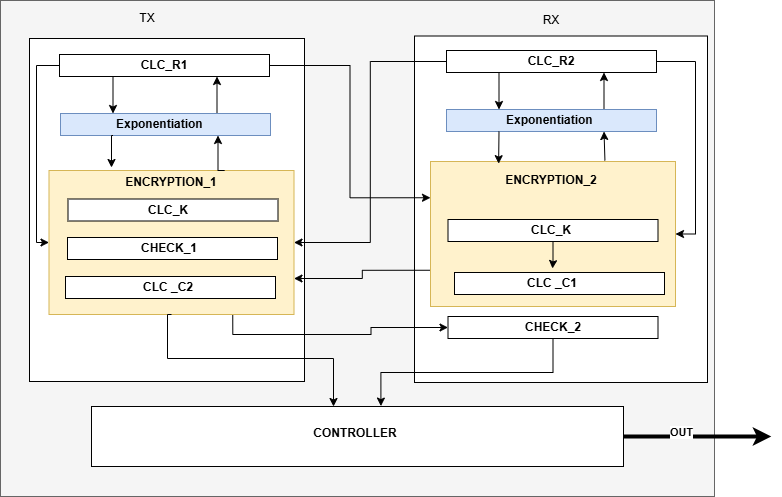

The diagram above was exported from draw.io. Its source (the exported page's mxGraphModel, read from the mxfile embedded in the PNG):
<mxGraphModel dx="1042" dy="565" grid="0" gridSize="10" guides="1" tooltips="1" connect="1" arrows="1" fold="1" page="1" pageScale="1" pageWidth="1700" pageHeight="1100" math="0" shadow="0">
  <root>
    <mxCell id="0" />
    <mxCell id="1" parent="0" />
    <mxCell id="LA0Ztlu71JVe_R6KILm3-1" value="" style="rounded=0;whiteSpace=wrap;html=1;fillColor=#f5f5f5;strokeColor=#666666;fontColor=#333333;" parent="1" vertex="1">
      <mxGeometry x="420" y="238" width="714" height="496" as="geometry" />
    </mxCell>
    <mxCell id="LA0Ztlu71JVe_R6KILm3-3" value="" style="rounded=0;whiteSpace=wrap;html=1;" parent="1" vertex="1">
      <mxGeometry x="449" y="276" width="275" height="343" as="geometry" />
    </mxCell>
    <mxCell id="LA0Ztlu71JVe_R6KILm3-4" value="" style="rounded=0;whiteSpace=wrap;html=1;" parent="1" vertex="1">
      <mxGeometry x="834" y="273.5" width="293" height="346.5" as="geometry" />
    </mxCell>
    <mxCell id="LA0Ztlu71JVe_R6KILm3-45" style="edgeStyle=orthogonalEdgeStyle;rounded=0;orthogonalLoop=1;jettySize=auto;html=1;strokeWidth=4;" parent="1" source="LA0Ztlu71JVe_R6KILm3-5" edge="1">
      <mxGeometry relative="1" as="geometry">
        <mxPoint x="1190.800048828125" y="674" as="targetPoint" />
      </mxGeometry>
    </mxCell>
    <mxCell id="LA0Ztlu71JVe_R6KILm3-48" value="&lt;b&gt;OUT&lt;/b&gt;" style="edgeLabel;html=1;align=center;verticalAlign=middle;resizable=0;points=[];" parent="LA0Ztlu71JVe_R6KILm3-45" vertex="1" connectable="0">
      <mxGeometry x="-0.2367" y="5" relative="1" as="geometry">
        <mxPoint as="offset" />
      </mxGeometry>
    </mxCell>
    <mxCell id="LA0Ztlu71JVe_R6KILm3-5" value="" style="rounded=0;whiteSpace=wrap;html=1;" parent="1" vertex="1">
      <mxGeometry x="511" y="644" width="532" height="60" as="geometry" />
    </mxCell>
    <mxCell id="LA0Ztlu71JVe_R6KILm3-6" value="TX" style="text;html=1;align=center;verticalAlign=middle;whiteSpace=wrap;rounded=0;" parent="1" vertex="1">
      <mxGeometry x="537" y="241" width="60" height="30" as="geometry" />
    </mxCell>
    <mxCell id="LA0Ztlu71JVe_R6KILm3-7" value="RX" style="text;html=1;align=center;verticalAlign=middle;whiteSpace=wrap;rounded=0;" parent="1" vertex="1">
      <mxGeometry x="941" y="243" width="60" height="30" as="geometry" />
    </mxCell>
    <mxCell id="LA0Ztlu71JVe_R6KILm3-34" style="edgeStyle=orthogonalEdgeStyle;rounded=0;orthogonalLoop=1;jettySize=auto;html=1;entryX=0;entryY=0.25;entryDx=0;entryDy=0;" parent="1" source="LA0Ztlu71JVe_R6KILm3-9" target="LA0Ztlu71JVe_R6KILm3-15" edge="1">
      <mxGeometry relative="1" as="geometry" />
    </mxCell>
    <mxCell id="lNJTzh7cDimFjWurrh2S-1" style="edgeStyle=orthogonalEdgeStyle;rounded=0;orthogonalLoop=1;jettySize=auto;html=1;entryX=0;entryY=0.5;entryDx=0;entryDy=0;" edge="1" parent="1" source="LA0Ztlu71JVe_R6KILm3-9" target="LA0Ztlu71JVe_R6KILm3-11">
      <mxGeometry relative="1" as="geometry">
        <Array as="points">
          <mxPoint x="456" y="303" />
          <mxPoint x="456" y="480" />
        </Array>
      </mxGeometry>
    </mxCell>
    <mxCell id="LA0Ztlu71JVe_R6KILm3-9" value="" style="rounded=0;whiteSpace=wrap;html=1;" parent="1" vertex="1">
      <mxGeometry x="479" y="292" width="210" height="22" as="geometry" />
    </mxCell>
    <mxCell id="LA0Ztlu71JVe_R6KILm3-38" style="edgeStyle=orthogonalEdgeStyle;rounded=0;orthogonalLoop=1;jettySize=auto;html=1;entryX=1;entryY=0.5;entryDx=0;entryDy=0;" parent="1" source="LA0Ztlu71JVe_R6KILm3-10" target="LA0Ztlu71JVe_R6KILm3-11" edge="1">
      <mxGeometry relative="1" as="geometry" />
    </mxCell>
    <mxCell id="livUEJN0_sV4zXmoCiP3-8" style="edgeStyle=orthogonalEdgeStyle;rounded=0;orthogonalLoop=1;jettySize=auto;html=1;exitX=1;exitY=0.5;exitDx=0;exitDy=0;entryX=1;entryY=0.5;entryDx=0;entryDy=0;" parent="1" source="LA0Ztlu71JVe_R6KILm3-10" target="LA0Ztlu71JVe_R6KILm3-15" edge="1">
      <mxGeometry relative="1" as="geometry" />
    </mxCell>
    <mxCell id="LA0Ztlu71JVe_R6KILm3-10" value="" style="rounded=0;whiteSpace=wrap;html=1;" parent="1" vertex="1">
      <mxGeometry x="866" y="288" width="210" height="22" as="geometry" />
    </mxCell>
    <mxCell id="LA0Ztlu71JVe_R6KILm3-43" style="edgeStyle=orthogonalEdgeStyle;rounded=0;orthogonalLoop=1;jettySize=auto;html=1;exitX=0.75;exitY=1;exitDx=0;exitDy=0;entryX=0;entryY=0.5;entryDx=0;entryDy=0;" parent="1" source="LA0Ztlu71JVe_R6KILm3-11" target="LA0Ztlu71JVe_R6KILm3-19" edge="1">
      <mxGeometry relative="1" as="geometry" />
    </mxCell>
    <mxCell id="LA0Ztlu71JVe_R6KILm3-11" value="" style="rounded=0;whiteSpace=wrap;html=1;fillColor=#fff2cc;strokeColor=#d6b656;" parent="1" vertex="1">
      <mxGeometry x="468.5" y="408" width="245" height="144" as="geometry" />
    </mxCell>
    <mxCell id="LA0Ztlu71JVe_R6KILm3-12" value="" style="rounded=0;whiteSpace=wrap;html=1;" parent="1" vertex="1">
      <mxGeometry x="487.5" y="436.5" width="210" height="22" as="geometry" />
    </mxCell>
    <mxCell id="LA0Ztlu71JVe_R6KILm3-13" value="" style="rounded=0;whiteSpace=wrap;html=1;" parent="1" vertex="1">
      <mxGeometry x="487" y="475" width="210" height="22" as="geometry" />
    </mxCell>
    <mxCell id="LA0Ztlu71JVe_R6KILm3-14" value="" style="rounded=0;whiteSpace=wrap;html=1;" parent="1" vertex="1">
      <mxGeometry x="485" y="514" width="210" height="22" as="geometry" />
    </mxCell>
    <mxCell id="LA0Ztlu71JVe_R6KILm3-40" style="edgeStyle=orthogonalEdgeStyle;rounded=0;orthogonalLoop=1;jettySize=auto;html=1;exitX=0;exitY=0.75;exitDx=0;exitDy=0;entryX=1;entryY=0.75;entryDx=0;entryDy=0;" parent="1" source="LA0Ztlu71JVe_R6KILm3-15" target="LA0Ztlu71JVe_R6KILm3-11" edge="1">
      <mxGeometry relative="1" as="geometry" />
    </mxCell>
    <mxCell id="LA0Ztlu71JVe_R6KILm3-15" value="" style="rounded=0;whiteSpace=wrap;html=1;fillColor=#fff2cc;strokeColor=#d6b656;" parent="1" vertex="1">
      <mxGeometry x="850" y="399" width="245" height="145" as="geometry" />
    </mxCell>
    <mxCell id="LA0Ztlu71JVe_R6KILm3-39" style="edgeStyle=orthogonalEdgeStyle;rounded=0;orthogonalLoop=1;jettySize=auto;html=1;entryX=0.5;entryY=0;entryDx=0;entryDy=0;" parent="1" source="LA0Ztlu71JVe_R6KILm3-16" target="LA0Ztlu71JVe_R6KILm3-26" edge="1">
      <mxGeometry relative="1" as="geometry" />
    </mxCell>
    <mxCell id="LA0Ztlu71JVe_R6KILm3-16" value="" style="rounded=0;whiteSpace=wrap;html=1;" parent="1" vertex="1">
      <mxGeometry x="867.5" y="457" width="210" height="22" as="geometry" />
    </mxCell>
    <mxCell id="LA0Ztlu71JVe_R6KILm3-17" value="" style="rounded=0;whiteSpace=wrap;html=1;" parent="1" vertex="1">
      <mxGeometry x="874" y="510" width="210" height="22" as="geometry" />
    </mxCell>
    <mxCell id="LA0Ztlu71JVe_R6KILm3-19" value="" style="rounded=0;whiteSpace=wrap;html=1;" parent="1" vertex="1">
      <mxGeometry x="867.5" y="554" width="210" height="22" as="geometry" />
    </mxCell>
    <mxCell id="LA0Ztlu71JVe_R6KILm3-20" value="&lt;b&gt;CLC_R1&lt;/b&gt;" style="text;html=1;align=center;verticalAlign=middle;whiteSpace=wrap;rounded=0;" parent="1" vertex="1">
      <mxGeometry x="554" y="288" width="60" height="30" as="geometry" />
    </mxCell>
    <mxCell id="LA0Ztlu71JVe_R6KILm3-21" value="&lt;b&gt;CLC_R2&lt;/b&gt;" style="text;html=1;align=center;verticalAlign=middle;whiteSpace=wrap;rounded=0;" parent="1" vertex="1">
      <mxGeometry x="941" y="284" width="60" height="30" as="geometry" />
    </mxCell>
    <mxCell id="LA0Ztlu71JVe_R6KILm3-22" value="&lt;b&gt;ENCRYPTION_1&lt;/b&gt;" style="text;html=1;align=center;verticalAlign=middle;whiteSpace=wrap;rounded=0;" parent="1" vertex="1">
      <mxGeometry x="561" y="405" width="60" height="30" as="geometry" />
    </mxCell>
    <mxCell id="LA0Ztlu71JVe_R6KILm3-23" value="&lt;b&gt;ENCRYPTION_2&lt;/b&gt;" style="text;html=1;align=center;verticalAlign=middle;whiteSpace=wrap;rounded=0;" parent="1" vertex="1">
      <mxGeometry x="941" y="403" width="60" height="30" as="geometry" />
    </mxCell>
    <mxCell id="LA0Ztlu71JVe_R6KILm3-24" value="&lt;b&gt;CLC_K&lt;/b&gt;" style="text;html=1;align=center;verticalAlign=middle;whiteSpace=wrap;rounded=0;" parent="1" vertex="1">
      <mxGeometry x="558" y="433" width="60" height="30" as="geometry" />
    </mxCell>
    <mxCell id="LA0Ztlu71JVe_R6KILm3-25" value="&lt;b&gt;CLC_K&lt;/b&gt;" style="text;html=1;align=center;verticalAlign=middle;whiteSpace=wrap;rounded=0;" parent="1" vertex="1">
      <mxGeometry x="941" y="453" width="60" height="30" as="geometry" />
    </mxCell>
    <mxCell id="LA0Ztlu71JVe_R6KILm3-26" value="&lt;b&gt;CLC _C1&lt;/b&gt;" style="text;html=1;align=center;verticalAlign=middle;whiteSpace=wrap;rounded=0;" parent="1" vertex="1">
      <mxGeometry x="942" y="506" width="60" height="30" as="geometry" />
    </mxCell>
    <mxCell id="LA0Ztlu71JVe_R6KILm3-27" value="&lt;b&gt;CHECK_1&lt;/b&gt;" style="text;html=1;align=center;verticalAlign=middle;whiteSpace=wrap;rounded=0;" parent="1" vertex="1">
      <mxGeometry x="559" y="471" width="60" height="30" as="geometry" />
    </mxCell>
    <mxCell id="LA0Ztlu71JVe_R6KILm3-29" value="&lt;b&gt;CLC _C2&lt;/b&gt;" style="text;html=1;align=center;verticalAlign=middle;whiteSpace=wrap;rounded=0;" parent="1" vertex="1">
      <mxGeometry x="558" y="510" width="60" height="30" as="geometry" />
    </mxCell>
    <mxCell id="LA0Ztlu71JVe_R6KILm3-32" value="&lt;b&gt;CHECK_2&lt;/b&gt;" style="text;html=1;align=center;verticalAlign=middle;whiteSpace=wrap;rounded=0;" parent="1" vertex="1">
      <mxGeometry x="942.5" y="550" width="60" height="30" as="geometry" />
    </mxCell>
    <mxCell id="LA0Ztlu71JVe_R6KILm3-33" value="&lt;b&gt;CONTROLLER&lt;/b&gt;" style="text;html=1;align=center;verticalAlign=middle;whiteSpace=wrap;rounded=0;" parent="1" vertex="1">
      <mxGeometry x="745" y="656" width="60" height="30" as="geometry" />
    </mxCell>
    <mxCell id="LA0Ztlu71JVe_R6KILm3-42" style="edgeStyle=orthogonalEdgeStyle;rounded=0;orthogonalLoop=1;jettySize=auto;html=1;exitX=0.5;exitY=1;exitDx=0;exitDy=0;" parent="1" source="LA0Ztlu71JVe_R6KILm3-11" edge="1">
      <mxGeometry relative="1" as="geometry">
        <mxPoint x="753" y="644" as="targetPoint" />
        <Array as="points">
          <mxPoint x="587" y="596" />
          <mxPoint x="753" y="596" />
        </Array>
      </mxGeometry>
    </mxCell>
    <mxCell id="LA0Ztlu71JVe_R6KILm3-44" style="edgeStyle=orthogonalEdgeStyle;rounded=0;orthogonalLoop=1;jettySize=auto;html=1;entryX=0.544;entryY=-0.007;entryDx=0;entryDy=0;entryPerimeter=0;" parent="1" source="LA0Ztlu71JVe_R6KILm3-19" target="LA0Ztlu71JVe_R6KILm3-5" edge="1">
      <mxGeometry relative="1" as="geometry" />
    </mxCell>
    <mxCell id="livUEJN0_sV4zXmoCiP3-2" style="edgeStyle=orthogonalEdgeStyle;rounded=0;orthogonalLoop=1;jettySize=auto;html=1;exitX=0.25;exitY=1;exitDx=0;exitDy=0;entryX=0.25;entryY=0;entryDx=0;entryDy=0;" parent="1" source="LA0Ztlu71JVe_R6KILm3-9" target="livUEJN0_sV4zXmoCiP3-1" edge="1">
      <mxGeometry relative="1" as="geometry" />
    </mxCell>
    <mxCell id="livUEJN0_sV4zXmoCiP3-3" style="edgeStyle=orthogonalEdgeStyle;rounded=0;orthogonalLoop=1;jettySize=auto;html=1;exitX=0.75;exitY=0;exitDx=0;exitDy=0;entryX=0.75;entryY=1;entryDx=0;entryDy=0;" parent="1" source="livUEJN0_sV4zXmoCiP3-1" target="LA0Ztlu71JVe_R6KILm3-9" edge="1">
      <mxGeometry relative="1" as="geometry" />
    </mxCell>
    <mxCell id="livUEJN0_sV4zXmoCiP3-1" value="" style="rounded=0;whiteSpace=wrap;html=1;fillColor=#dae8fc;strokeColor=#6c8ebf;" parent="1" vertex="1">
      <mxGeometry x="480" y="351" width="210" height="22" as="geometry" />
    </mxCell>
    <mxCell id="livUEJN0_sV4zXmoCiP3-10" style="edgeStyle=orthogonalEdgeStyle;rounded=0;orthogonalLoop=1;jettySize=auto;html=1;exitX=0.25;exitY=1;exitDx=0;exitDy=0;entryX=0.25;entryY=0;entryDx=0;entryDy=0;" parent="1" source="LA0Ztlu71JVe_R6KILm3-10" target="livUEJN0_sV4zXmoCiP3-9" edge="1">
      <mxGeometry relative="1" as="geometry" />
    </mxCell>
    <mxCell id="livUEJN0_sV4zXmoCiP3-11" style="edgeStyle=orthogonalEdgeStyle;rounded=0;orthogonalLoop=1;jettySize=auto;html=1;exitX=0.75;exitY=0;exitDx=0;exitDy=0;entryX=0.75;entryY=1;entryDx=0;entryDy=0;" parent="1" source="livUEJN0_sV4zXmoCiP3-9" target="LA0Ztlu71JVe_R6KILm3-10" edge="1">
      <mxGeometry relative="1" as="geometry" />
    </mxCell>
    <mxCell id="livUEJN0_sV4zXmoCiP3-9" value="" style="rounded=0;whiteSpace=wrap;html=1;fillColor=#dae8fc;strokeColor=#6c8ebf;" parent="1" vertex="1">
      <mxGeometry x="866" y="347" width="210" height="22" as="geometry" />
    </mxCell>
    <mxCell id="livUEJN0_sV4zXmoCiP3-14" style="edgeStyle=orthogonalEdgeStyle;rounded=0;orthogonalLoop=1;jettySize=auto;html=1;exitX=0.25;exitY=1;exitDx=0;exitDy=0;entryX=0.278;entryY=0.015;entryDx=0;entryDy=0;entryPerimeter=0;" parent="1" source="livUEJN0_sV4zXmoCiP3-9" target="LA0Ztlu71JVe_R6KILm3-15" edge="1">
      <mxGeometry relative="1" as="geometry" />
    </mxCell>
    <mxCell id="livUEJN0_sV4zXmoCiP3-15" style="edgeStyle=orthogonalEdgeStyle;rounded=0;orthogonalLoop=1;jettySize=auto;html=1;exitX=0.712;exitY=-0.007;exitDx=0;exitDy=0;entryX=0.75;entryY=1;entryDx=0;entryDy=0;exitPerimeter=0;" parent="1" source="LA0Ztlu71JVe_R6KILm3-15" target="livUEJN0_sV4zXmoCiP3-9" edge="1">
      <mxGeometry relative="1" as="geometry" />
    </mxCell>
    <mxCell id="livUEJN0_sV4zXmoCiP3-17" value="&lt;b&gt;Exponentiation&amp;nbsp;&lt;/b&gt;" style="text;html=1;align=center;verticalAlign=middle;whiteSpace=wrap;rounded=0;" parent="1" vertex="1">
      <mxGeometry x="551" y="345" width="60" height="34" as="geometry" />
    </mxCell>
    <mxCell id="livUEJN0_sV4zXmoCiP3-18" value="&lt;b&gt;Exponentiation&amp;nbsp;&lt;/b&gt;" style="text;html=1;align=center;verticalAlign=middle;whiteSpace=wrap;rounded=0;" parent="1" vertex="1">
      <mxGeometry x="941" y="341" width="60" height="34" as="geometry" />
    </mxCell>
    <mxCell id="livUEJN0_sV4zXmoCiP3-19" style="edgeStyle=orthogonalEdgeStyle;rounded=0;orthogonalLoop=1;jettySize=auto;html=1;exitX=0.25;exitY=1;exitDx=0;exitDy=0;" parent="1" source="livUEJN0_sV4zXmoCiP3-1" edge="1">
      <mxGeometry relative="1" as="geometry">
        <mxPoint x="531" y="405" as="targetPoint" />
      </mxGeometry>
    </mxCell>
    <mxCell id="livUEJN0_sV4zXmoCiP3-21" style="edgeStyle=orthogonalEdgeStyle;rounded=0;orthogonalLoop=1;jettySize=auto;html=1;exitX=0.717;exitY=0;exitDx=0;exitDy=0;entryX=0.75;entryY=1;entryDx=0;entryDy=0;exitPerimeter=0;" parent="1" source="LA0Ztlu71JVe_R6KILm3-11" target="livUEJN0_sV4zXmoCiP3-1" edge="1">
      <mxGeometry relative="1" as="geometry" />
    </mxCell>
  </root>
</mxGraphModel>